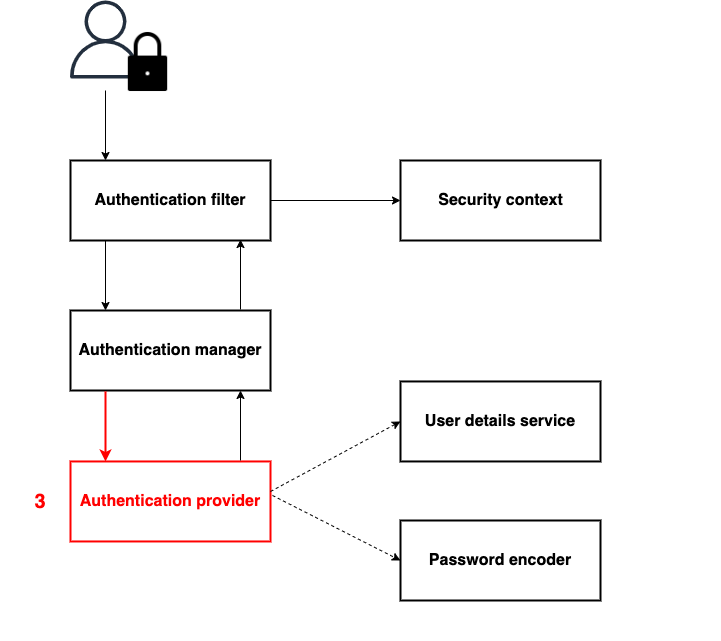

The diagram above was exported from draw.io. Its source (the exported page's mxGraphModel, read from the mxfile embedded in the PNG):
<mxGraphModel dx="1186" dy="707" grid="1" gridSize="10" guides="1" tooltips="1" connect="1" arrows="1" fold="1" page="1" pageScale="1" pageWidth="827" pageHeight="1169" math="0" shadow="0">
  <root>
    <mxCell id="0" />
    <mxCell id="1" parent="0" />
    <mxCell id="0_PqNhP7MZ1f8zbqcQ0X-2" value="" style="outlineConnect=0;fontColor=#232F3E;gradientColor=none;fillColor=#232F3E;strokeColor=none;dashed=0;verticalLabelPosition=bottom;verticalAlign=top;align=center;html=1;fontSize=12;fontStyle=0;aspect=fixed;pointerEvents=1;shape=mxgraph.aws4.user;" parent="1" vertex="1">
      <mxGeometry x="66" width="78" height="78" as="geometry" />
    </mxCell>
    <mxCell id="0_PqNhP7MZ1f8zbqcQ0X-5" value="" style="shape=image;html=1;verticalAlign=top;verticalLabelPosition=bottom;labelBackgroundColor=#ffffff;imageAspect=0;aspect=fixed;image=https://cdn4.iconfinder.com/data/icons/user-interface-glyph-5/32/Padlock-128.png;strokeWidth=1;" parent="1" vertex="1">
      <mxGeometry x="116" y="30" width="63" height="63" as="geometry" />
    </mxCell>
    <mxCell id="0_PqNhP7MZ1f8zbqcQ0X-7" value="" style="rounded=0;whiteSpace=wrap;html=1;strokeWidth=2;" parent="1" vertex="1">
      <mxGeometry x="70" y="160" width="200" height="80" as="geometry" />
    </mxCell>
    <mxCell id="0_PqNhP7MZ1f8zbqcQ0X-8" value="&lt;font style=&quot;font-size: 16px&quot;&gt;&lt;b&gt;Authentication filter&lt;/b&gt;&lt;/font&gt;" style="text;html=1;strokeColor=none;fillColor=none;align=center;verticalAlign=middle;whiteSpace=wrap;rounded=0;" parent="1" vertex="1">
      <mxGeometry x="85" y="190" width="170" height="20" as="geometry" />
    </mxCell>
    <mxCell id="0_PqNhP7MZ1f8zbqcQ0X-9" value="" style="endArrow=classic;html=1;entryX=0.445;entryY=0;entryDx=0;entryDy=0;entryPerimeter=0;" parent="1" edge="1">
      <mxGeometry width="50" height="50" relative="1" as="geometry">
        <mxPoint x="105" y="90" as="sourcePoint" />
        <mxPoint x="105" y="160" as="targetPoint" />
      </mxGeometry>
    </mxCell>
    <mxCell id="0_PqNhP7MZ1f8zbqcQ0X-10" value="" style="rounded=0;whiteSpace=wrap;html=1;strokeWidth=2;" parent="1" vertex="1">
      <mxGeometry x="70" y="310" width="200" height="80" as="geometry" />
    </mxCell>
    <mxCell id="0_PqNhP7MZ1f8zbqcQ0X-11" value="&lt;b&gt;&lt;font style=&quot;font-size: 16px&quot;&gt;Authentication manager&lt;/font&gt;&lt;/b&gt;" style="text;html=1;strokeColor=none;fillColor=none;align=center;verticalAlign=middle;whiteSpace=wrap;rounded=0;" parent="1" vertex="1">
      <mxGeometry x="75" y="340" width="190" height="20" as="geometry" />
    </mxCell>
    <mxCell id="0_PqNhP7MZ1f8zbqcQ0X-12" value="" style="endArrow=classic;html=1;entryX=0.445;entryY=0;entryDx=0;entryDy=0;entryPerimeter=0;" parent="1" edge="1">
      <mxGeometry width="50" height="50" relative="1" as="geometry">
        <mxPoint x="105" y="240" as="sourcePoint" />
        <mxPoint x="105" y="310" as="targetPoint" />
      </mxGeometry>
    </mxCell>
    <mxCell id="0_PqNhP7MZ1f8zbqcQ0X-13" value="" style="endArrow=classic;html=1;entryX=0.85;entryY=0.988;entryDx=0;entryDy=0;entryPerimeter=0;" parent="1" target="0_PqNhP7MZ1f8zbqcQ0X-7" edge="1">
      <mxGeometry width="50" height="50" relative="1" as="geometry">
        <mxPoint x="240" y="309" as="sourcePoint" />
        <mxPoint x="340" y="250" as="targetPoint" />
      </mxGeometry>
    </mxCell>
    <mxCell id="0_PqNhP7MZ1f8zbqcQ0X-14" value="" style="rounded=0;whiteSpace=wrap;html=1;strokeWidth=2;strokeColor=#FF0000;" parent="1" vertex="1">
      <mxGeometry x="70" y="460.96000000000004" width="200" height="80" as="geometry" />
    </mxCell>
    <mxCell id="0_PqNhP7MZ1f8zbqcQ0X-15" value="&lt;b&gt;&lt;font style=&quot;font-size: 16px&quot; color=&quot;#ff0000&quot;&gt;Authentication provider&lt;/font&gt;&lt;/b&gt;" style="text;html=1;strokeColor=none;fillColor=none;align=center;verticalAlign=middle;whiteSpace=wrap;rounded=0;" parent="1" vertex="1">
      <mxGeometry x="75" y="490.96" width="190" height="20" as="geometry" />
    </mxCell>
    <mxCell id="0_PqNhP7MZ1f8zbqcQ0X-16" value="" style="endArrow=classic;html=1;entryX=0.445;entryY=0;entryDx=0;entryDy=0;entryPerimeter=0;strokeWidth=2;strokeColor=#FF0000;" parent="1" edge="1">
      <mxGeometry width="50" height="50" relative="1" as="geometry">
        <mxPoint x="105" y="390.96000000000004" as="sourcePoint" />
        <mxPoint x="105" y="460.96000000000004" as="targetPoint" />
      </mxGeometry>
    </mxCell>
    <mxCell id="0_PqNhP7MZ1f8zbqcQ0X-17" value="" style="endArrow=classic;html=1;entryX=0.85;entryY=0.988;entryDx=0;entryDy=0;entryPerimeter=0;" parent="1" edge="1">
      <mxGeometry width="50" height="50" relative="1" as="geometry">
        <mxPoint x="240" y="459.96000000000004" as="sourcePoint" />
        <mxPoint x="240" y="390" as="targetPoint" />
      </mxGeometry>
    </mxCell>
    <mxCell id="0_PqNhP7MZ1f8zbqcQ0X-20" value="" style="endArrow=classic;html=1;exitX=1;exitY=0.5;exitDx=0;exitDy=0;entryX=0;entryY=0.5;entryDx=0;entryDy=0;" parent="1" source="0_PqNhP7MZ1f8zbqcQ0X-7" edge="1">
      <mxGeometry width="50" height="50" relative="1" as="geometry">
        <mxPoint x="320" y="225" as="sourcePoint" />
        <mxPoint x="400" y="200" as="targetPoint" />
      </mxGeometry>
    </mxCell>
    <mxCell id="0_PqNhP7MZ1f8zbqcQ0X-22" value="" style="rounded=0;whiteSpace=wrap;html=1;strokeWidth=2;" parent="1" vertex="1">
      <mxGeometry x="400" y="160" width="200" height="80" as="geometry" />
    </mxCell>
    <mxCell id="0_PqNhP7MZ1f8zbqcQ0X-23" value="&lt;b&gt;&lt;font style=&quot;font-size: 16px&quot;&gt;Security context&lt;/font&gt;&lt;/b&gt;" style="text;html=1;strokeColor=none;fillColor=none;align=center;verticalAlign=middle;whiteSpace=wrap;rounded=0;" parent="1" vertex="1">
      <mxGeometry x="434.75" y="190" width="130.5" height="20" as="geometry" />
    </mxCell>
    <mxCell id="0_PqNhP7MZ1f8zbqcQ0X-26" value="" style="rounded=0;whiteSpace=wrap;html=1;strokeWidth=2;" parent="1" vertex="1">
      <mxGeometry x="400" y="380.96" width="200" height="80" as="geometry" />
    </mxCell>
    <mxCell id="0_PqNhP7MZ1f8zbqcQ0X-27" value="&lt;b&gt;&lt;font style=&quot;font-size: 16px&quot;&gt;User details service&lt;/font&gt;&lt;/b&gt;" style="text;html=1;strokeColor=none;fillColor=none;align=center;verticalAlign=middle;whiteSpace=wrap;rounded=0;" parent="1" vertex="1">
      <mxGeometry x="420" y="410.96" width="160" height="20" as="geometry" />
    </mxCell>
    <mxCell id="0_PqNhP7MZ1f8zbqcQ0X-28" value="" style="rounded=0;whiteSpace=wrap;html=1;strokeWidth=2;" parent="1" vertex="1">
      <mxGeometry x="400" y="520" width="200" height="80" as="geometry" />
    </mxCell>
    <mxCell id="0_PqNhP7MZ1f8zbqcQ0X-29" value="&lt;b&gt;&lt;font style=&quot;font-size: 16px&quot;&gt;Password encoder&lt;/font&gt;&lt;/b&gt;" style="text;html=1;strokeColor=none;fillColor=none;align=center;verticalAlign=middle;whiteSpace=wrap;rounded=0;" parent="1" vertex="1">
      <mxGeometry x="425" y="550" width="150" height="20" as="geometry" />
    </mxCell>
    <mxCell id="0_PqNhP7MZ1f8zbqcQ0X-30" value="" style="html=1;labelBackgroundColor=#ffffff;startArrow=none;startFill=0;startSize=6;endArrow=classic;endFill=1;endSize=6;jettySize=auto;orthogonalLoop=1;strokeWidth=1;dashed=1;fontSize=14;entryX=0;entryY=0.5;entryDx=0;entryDy=0;" parent="1" target="0_PqNhP7MZ1f8zbqcQ0X-26" edge="1">
      <mxGeometry width="60" height="60" relative="1" as="geometry">
        <mxPoint x="270" y="491" as="sourcePoint" />
        <mxPoint x="330" y="430.96" as="targetPoint" />
      </mxGeometry>
    </mxCell>
    <mxCell id="0_PqNhP7MZ1f8zbqcQ0X-31" value="" style="html=1;labelBackgroundColor=#ffffff;startArrow=none;startFill=0;startSize=6;endArrow=classic;endFill=1;endSize=6;jettySize=auto;orthogonalLoop=1;strokeWidth=1;dashed=1;fontSize=14;exitX=1.01;exitY=0.425;exitDx=0;exitDy=0;exitPerimeter=0;entryX=0;entryY=0.5;entryDx=0;entryDy=0;" parent="1" source="0_PqNhP7MZ1f8zbqcQ0X-14" target="0_PqNhP7MZ1f8zbqcQ0X-28" edge="1">
      <mxGeometry width="60" height="60" relative="1" as="geometry">
        <mxPoint x="330" y="530.96" as="sourcePoint" />
        <mxPoint x="390" y="470.96000000000004" as="targetPoint" />
      </mxGeometry>
    </mxCell>
    <mxCell id="n7qfnGZcY6SimCPYYiBy-1" value="&lt;b&gt;&lt;font style=&quot;font-size: 20px&quot; color=&quot;#ff0000&quot;&gt;3&lt;/font&gt;&lt;/b&gt;" style="text;html=1;strokeColor=none;fillColor=none;align=center;verticalAlign=middle;whiteSpace=wrap;rounded=0;" parent="1" vertex="1">
      <mxGeometry x="20" y="490.96" width="40" height="20" as="geometry" />
    </mxCell>
    <mxCell id="afkPwfP_ldcSlq0hKEdV-1" value="" style="rounded=0;whiteSpace=wrap;html=1;strokeColor=none;fillColor=none;" vertex="1" parent="1">
      <mxGeometry width="720" height="640" as="geometry" />
    </mxCell>
  </root>
</mxGraphModel>